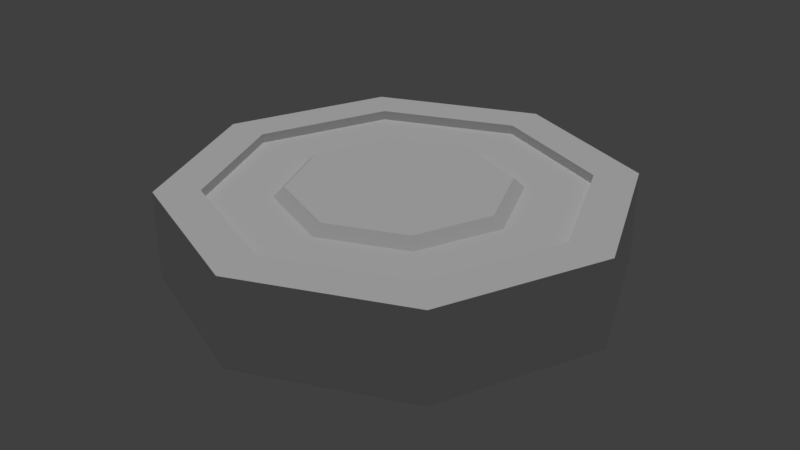 # Source: boxa.blend  (saved by Blender 2.79.7; exported with 4.5.12 LTS)
import bpy
from mathutils import Matrix  # noqa: F401  (used for matrix-valued properties, if any)

bpy.ops.wm.read_factory_settings(use_empty=True)
scene = bpy.context.scene
scene.name = 'Scene'

# ---- collections
col_collection_1 = bpy.data.collections.new('Collection 1'); scene.collection.children.link(col_collection_1)

# ---- materials (node trees are filled in below, after node groups)
mat_weight = bpy.data.materials.new('weight')
mat_weight.alpha_threshold = 0.0
mat_weight.use_transparent_shadow = False
mat_weight.roughness = 0.5
mat_weight.specular_intensity = 0.0

# ---- material node trees

# ---- world
world_world = bpy.data.worlds.new('World'); scene.world = world_world
world_world.color = (0.05088, 0.05088, 0.05088)
world_world.use_sun_shadow = False
world_world.sun_shadow_jitter_overblur = 0.0

# ---- lights
light_hemi = bpy.data.lights.new('Hemi', 'SUN')
light_hemi.transmission_factor = 0.0
light_hemi.angle = 0.1993
light_hemi.energy = 1.0
light_hemi.shadow_buffer_clip_start = 0.5
light_hemi.shadow_soft_size = 0.1
light_hemi.shadow_cascade_max_distance = 1000.0

# ---- meshes
me_cylinder_001 = bpy.data.meshes.new('Cylinder.001')
me_cylinder_001.from_pydata([(9.119e-09, 0.5778, -0.2398), (9.119e-09, 0.5778, 0.2398), (0.4086, 0.4086, -0.2398), (0.4086, 0.4086, 0.2398), (0.5778, -2.656e-08, -0.2398), (0.5778, -2.656e-08, 0.2398), (0.4086, -0.4086, -0.2398), (0.4086, -0.4086, 0.2398), (-4.139e-08, -0.5778, -0.2398), (-4.139e-08, -0.5778, 0.2398), (-0.4086, -0.4086, -0.2398), (-0.4086, -0.4086, 0.2398), (-0.5778, 5.588e-09, -0.2398), (-0.5778, 5.588e-09, 0.2398), (-0.4086, 0.4086, -0.2398), (-0.4086, 0.4086, 0.2398), (0.0, 1.0, -0.1886), (0.0, 1.0, 0.1886), (0.7071, 0.7071, -0.1886), (0.7071, 0.7071, 0.1886), (1.0, -4.371e-08, -0.1886), (1.0, -4.371e-08, 0.1886), (0.7071, -0.7071, -0.1886), (0.7071, -0.7071, 0.1886), (-8.742e-08, -1.0, -0.1886), (-8.742e-08, -1.0, 0.1886), (-0.7071, -0.7071, -0.1886), (-0.7071, -0.7071, 0.1886), (-1.0, 1.192e-08, -0.1886), (-1.0, 1.192e-08, 0.1886), (-0.7071, 0.7071, -0.1886), (-0.7071, 0.7071, 0.1886), (-0.6362, 4.939e-09, -0.1886), (0.4499, 0.4499, -0.1886), (1.053e-08, 0.6362, -0.1886), (0.4499, -0.4499, -0.1886), (-0.4499, -0.4499, -0.1886), (-4.509e-08, -0.6362, -0.1886), (0.4499, -0.4499, 0.1886), (-0.6362, 4.939e-09, 0.1886), (-0.4499, 0.4499, -0.1886), (0.6362, -3.046e-08, -0.1886), (0.6362, -3.046e-08, 0.1886), (-0.4499, -0.4499, 0.1886), (1.053e-08, 0.6362, 0.1886), (0.4499, 0.4499, 0.1886), (-0.4499, 0.4499, 0.1886), (-4.509e-08, -0.6362, 0.1886), (0.0, 1.226, -0.2385), (0.0, 1.226, 0.2385), (0.8668, 0.8668, -0.2385), (0.8668, 0.8668, 0.2385), (1.226, -5.358e-08, -0.2385), (1.226, -5.358e-08, 0.2385), (0.8668, -0.8668, -0.2385), (0.8668, -0.8668, 0.2385), (-1.072e-07, -1.226, -0.2385), (-1.072e-07, -1.226, 0.2385), (-0.8668, -0.8668, -0.2385), (-0.8668, -0.8668, 0.2385), (-1.226, 1.462e-08, -0.2385), (-1.226, 1.462e-08, 0.2385), (-0.8668, 0.8668, -0.2385), (-0.8668, 0.8668, 0.2385), (-8.65e-08, -0.9895, 0.2385), (-8.65e-08, -0.9895, -0.2385), (0.6997, -0.6997, 0.2385), (0.6997, -0.6997, -0.2385), (0.6997, 0.6997, 0.2385), (0.6997, 0.6997, -0.2385), (0.0, 0.9895, 0.2385), (0.0, 0.9895, -0.2385), (-0.6997, -0.6997, 0.2385), (-0.6997, -0.6997, -0.2385), (-0.6997, 0.6997, 0.2385), (-0.6997, 0.6997, -0.2385), (-0.9895, 1.18e-08, 0.2385), (-0.9895, 1.18e-08, -0.2385), (0.9895, -4.325e-08, 0.2385), (0.9895, -4.325e-08, -0.2385)], [], [(0, 33, 2), (33, 4, 2), (4, 35, 6), (35, 8, 6), (37, 10, 8), (36, 12, 10), (1, 13, 9), (32, 14, 12), (40, 0, 14), (2, 6, 10), (17, 18, 16), (19, 20, 18), (21, 22, 20), (23, 24, 22), (25, 26, 24), (27, 28, 26), (17, 44, 45), (29, 30, 28), (31, 16, 30), (34, 40, 30), (47, 43, 27), (46, 1, 44), (39, 11, 13), (37, 35, 22), (47, 11, 43), (39, 15, 46), (42, 7, 38), (45, 5, 42), (45, 1, 3), (38, 9, 47), (0, 34, 33), (33, 41, 4), (4, 41, 35), (35, 37, 8), (37, 36, 10), (36, 32, 12), (5, 3, 1), (1, 15, 13), (13, 11, 9), (9, 7, 5), (5, 1, 9), (32, 40, 14), (40, 34, 0), (14, 0, 2), (2, 4, 6), (6, 8, 10), (10, 12, 14), (14, 2, 10), (17, 19, 18), (19, 21, 20), (21, 23, 22), (23, 25, 24), (25, 27, 26), (27, 29, 28), (21, 19, 45), (19, 17, 45), (17, 31, 46), (31, 29, 46), (29, 39, 46), (45, 42, 21), (17, 46, 44), (29, 31, 30), (31, 17, 16), (30, 16, 34), (16, 18, 34), (18, 20, 41), (18, 41, 33), (32, 28, 30), (40, 32, 30), (18, 33, 34), (23, 21, 38), (21, 42, 38), (27, 25, 47), (25, 23, 47), (39, 29, 27), (43, 39, 27), (23, 38, 47), (46, 15, 1), (39, 43, 11), (26, 28, 32), (26, 32, 36), (22, 24, 37), (24, 26, 37), (41, 20, 22), (35, 41, 22), (26, 36, 37), (47, 9, 11), (39, 13, 15), (42, 5, 7), (45, 3, 5), (45, 44, 1), (38, 7, 9), (49, 50, 48), (51, 52, 50), (53, 54, 52), (55, 56, 54), (57, 58, 56), (59, 60, 58), (51, 49, 70), (61, 62, 60), (63, 48, 62), (48, 71, 62), (74, 77, 75), (72, 59, 57), (78, 69, 79), (76, 73, 77), (66, 79, 67), (64, 67, 65), (70, 75, 71), (69, 70, 71), (73, 64, 65), (65, 54, 56), (49, 51, 50), (51, 53, 52), (53, 55, 54), (55, 57, 56), (57, 59, 58), (59, 61, 60), (63, 61, 76), (63, 76, 74), (78, 53, 51), (68, 78, 51), (49, 63, 74), (70, 68, 51), (49, 74, 70), (61, 63, 62), (63, 49, 48), (50, 52, 79), (50, 79, 69), (77, 60, 75), (60, 62, 75), (48, 50, 69), (71, 75, 62), (48, 69, 71), (74, 76, 77), (55, 53, 78), (55, 78, 66), (76, 61, 72), (61, 59, 72), (57, 55, 64), (55, 66, 64), (64, 72, 57), (78, 68, 69), (76, 72, 73), (66, 78, 79), (64, 66, 67), (70, 74, 75), (69, 68, 70), (73, 72, 64), (58, 60, 77), (58, 77, 73), (79, 52, 54), (67, 79, 54), (56, 58, 73), (65, 67, 54), (56, 73, 65)])
_uv = me_cylinder_001.uv_layers.new(name='UVMap')
_uv.uv.foreach_set('vector', [0.3061, 0.8335, 0.4117, 0.8035, 0.402, 0.7938, 0.4117, 0.8035, 0.4418, 0.6978, 0.402, 0.7938, 0.4418, 0.6978, 0.4117, 0.5922, 0.402, 0.6019, 0.4117, 0.5922, 0.3061, 0.5622, 0.402, 0.6019, 0.3061, 0.5485, 0.2102, 0.6019, 0.3061, 0.5622, 0.2005, 0.5922, 0.1704, 0.6978, 0.2102, 0.6019, 0.3061, 0.8335, 0.1704, 0.6978, 0.3061, 0.5622, 0.1567, 0.6978, 0.2102, 0.7938, 0.1704, 0.6978, 0.2005, 0.8035, 0.3061, 0.8335, 0.2102, 0.7938, 0.402, 0.7938, 0.402, 0.6019, 0.2102, 0.6019, 0.3061, 0.9327, 0.4721, 0.8639, 0.3061, 0.9327, 0.4721, 0.8639, 0.5409, 0.6978, 0.4721, 0.8639, 0.5409, 0.6978, 0.4721, 0.5318, 0.5409, 0.6978, 0.4721, 0.5318, 0.3061, 0.463, 0.4721, 0.5318, 0.3061, 0.463, 0.1401, 0.5318, 0.3061, 0.463, 0.1401, 0.5318, 0.07128, 0.6978, 0.1401, 0.5318, 0.3061, 0.9327, 0.3061, 0.8472, 0.4117, 0.8035, 0.07128, 0.6978, 0.1401, 0.8639, 0.07128, 0.6978, 0.1401, 0.8639, 0.3061, 0.9327, 0.1401, 0.8639, 0.3061, 0.8472, 0.2005, 0.8035, 0.1401, 0.8639, 0.3061, 0.5485, 0.2005, 0.5922, 0.1401, 0.5318, 0.2005, 0.8035, 0.3061, 0.8335, 0.3061, 0.8472, 0.1567, 0.6978, 0.2102, 0.6019, 0.1704, 0.6978, 0.3061, 0.5485, 0.4117, 0.5922, 0.4721, 0.5318, 0.3061, 0.5485, 0.2102, 0.6019, 0.2005, 0.5922, 0.1567, 0.6978, 0.2102, 0.7938, 0.2005, 0.8035, 0.4555, 0.6978, 0.402, 0.6019, 0.4117, 0.5922, 0.4117, 0.8035, 0.4418, 0.6978, 0.4555, 0.6978, 0.4117, 0.8035, 0.3061, 0.8335, 0.402, 0.7938, 0.4117, 0.5922, 0.3061, 0.5622, 0.3061, 0.5485, 0.3061, 0.8335, 0.3061, 0.8472, 0.4117, 0.8035, 0.4117, 0.8035, 0.4555, 0.6978, 0.4418, 0.6978, 0.4418, 0.6978, 0.4555, 0.6978, 0.4117, 0.5922, 0.4117, 0.5922, 0.3061, 0.5485, 0.3061, 0.5622, 0.3061, 0.5485, 0.2005, 0.5922, 0.2102, 0.6019, 0.2005, 0.5922, 0.1567, 0.6978, 0.1704, 0.6978, 0.4418, 0.6978, 0.402, 0.7938, 0.3061, 0.8335, 0.3061, 0.8335, 0.2102, 0.7938, 0.1704, 0.6978, 0.1704, 0.6978, 0.2102, 0.6019, 0.3061, 0.5622, 0.3061, 0.5622, 0.402, 0.6019, 0.4418, 0.6978, 0.4418, 0.6978, 0.3061, 0.8335, 0.3061, 0.5622, 0.1567, 0.6978, 0.2005, 0.8035, 0.2102, 0.7938, 0.2005, 0.8035, 0.3061, 0.8472, 0.3061, 0.8335, 0.2102, 0.7938, 0.3061, 0.8335, 0.402, 0.7938, 0.402, 0.7938, 0.4418, 0.6978, 0.402, 0.6019, 0.402, 0.6019, 0.3061, 0.5622, 0.2102, 0.6019, 0.2102, 0.6019, 0.1704, 0.6978, 0.2102, 0.7938, 0.2102, 0.7938, 0.402, 0.7938, 0.2102, 0.6019, 0.3061, 0.9327, 0.4721, 0.8639, 0.4721, 0.8639, 0.4721, 0.8639, 0.5409, 0.6978, 0.5409, 0.6978, 0.5409, 0.6978, 0.4721, 0.5318, 0.4721, 0.5318, 0.4721, 0.5318, 0.3061, 0.463, 0.3061, 0.463, 0.3061, 0.463, 0.1401, 0.5318, 0.1401, 0.5318, 0.1401, 0.5318, 0.07128, 0.6978, 0.07128, 0.6978, 0.5409, 0.6978, 0.4721, 0.8639, 0.4117, 0.8035, 0.4721, 0.8639, 0.3061, 0.9327, 0.4117, 0.8035, 0.3061, 0.9327, 0.1401, 0.8639, 0.2005, 0.8035, 0.1401, 0.8639, 0.07128, 0.6978, 0.2005, 0.8035, 0.07128, 0.6978, 0.1567, 0.6978, 0.2005, 0.8035, 0.4117, 0.8035, 0.4555, 0.6978, 0.5409, 0.6978, 0.3061, 0.9327, 0.2005, 0.8035, 0.3061, 0.8472, 0.07128, 0.6978, 0.1401, 0.8639, 0.1401, 0.8639, 0.1401, 0.8639, 0.3061, 0.9327, 0.3061, 0.9327, 0.1401, 0.8639, 0.3061, 0.9327, 0.3061, 0.8472, 0.3061, 0.9327, 0.4721, 0.8639, 0.3061, 0.8472, 0.4721, 0.8639, 0.5409, 0.6978, 0.4555, 0.6978, 0.4721, 0.8639, 0.4555, 0.6978, 0.4117, 0.8035, 0.1567, 0.6978, 0.07128, 0.6978, 0.1401, 0.8639, 0.2005, 0.8035, 0.1567, 0.6978, 0.1401, 0.8639, 0.4721, 0.8639, 0.4117, 0.8035, 0.3061, 0.8472, 0.4721, 0.5318, 0.5409, 0.6978, 0.4117, 0.5922, 0.5409, 0.6978, 0.4555, 0.6978, 0.4117, 0.5922, 0.1401, 0.5318, 0.3061, 0.463, 0.3061, 0.5485, 0.3061, 0.463, 0.4721, 0.5318, 0.3061, 0.5485, 0.1567, 0.6978, 0.07128, 0.6978, 0.1401, 0.5318, 0.2005, 0.5922, 0.1567, 0.6978, 0.1401, 0.5318, 0.4721, 0.5318, 0.4117, 0.5922, 0.3061, 0.5485, 0.2005, 0.8035, 0.2102, 0.7938, 0.3061, 0.8335, 0.1567, 0.6978, 0.2005, 0.5922, 0.2102, 0.6019, 0.1401, 0.5318, 0.07128, 0.6978, 0.1567, 0.6978, 0.1401, 0.5318, 0.1567, 0.6978, 0.2005, 0.5922, 0.4721, 0.5318, 0.3061, 0.463, 0.3061, 0.5485, 0.3061, 0.463, 0.1401, 0.5318, 0.3061, 0.5485, 0.4555, 0.6978, 0.5409, 0.6978, 0.4721, 0.5318, 0.4117, 0.5922, 0.4555, 0.6978, 0.4721, 0.5318, 0.1401, 0.5318, 0.2005, 0.5922, 0.3061, 0.5485, 0.3061, 0.5485, 0.3061, 0.5622, 0.2102, 0.6019, 0.1567, 0.6978, 0.1704, 0.6978, 0.2102, 0.7938, 0.4555, 0.6978, 0.4418, 0.6978, 0.402, 0.6019, 0.4117, 0.8035, 0.402, 0.7938, 0.4418, 0.6978, 0.4117, 0.8035, 0.3061, 0.8472, 0.3061, 0.8335, 0.4117, 0.5922, 0.402, 0.6019, 0.3061, 0.5622, 0.3061, 0.9857, 0.5096, 0.9014, 0.3061, 0.9857, 0.5096, 0.9014, 0.5939, 0.6978, 0.5096, 0.9014, 0.5939, 0.6978, 0.5096, 0.4943, 0.5939, 0.6978, 0.5096, 0.4943, 0.3061, 0.41, 0.5096, 0.4943, 0.3061, 0.41, 0.1026, 0.4943, 0.3061, 0.41, 0.1026, 0.4943, 0.01825, 0.6978, 0.1026, 0.4943, 0.5096, 0.9014, 0.3061, 0.9857, 0.3061, 0.9302, 0.01825, 0.6978, 0.1026, 0.9014, 0.01825, 0.6978, 0.1026, 0.9014, 0.3061, 0.9857, 0.1026, 0.9014, 0.3061, 0.9857, 0.3061, 0.9302, 0.1026, 0.9014, 0.1418, 0.8621, 0.07376, 0.6978, 0.1418, 0.8621, 0.1418, 0.5336, 0.1026, 0.4943, 0.3061, 0.41, 0.5384, 0.6978, 0.4704, 0.8621, 0.5384, 0.6978, 0.07376, 0.6978, 0.1418, 0.5336, 0.07376, 0.6978, 0.4704, 0.5336, 0.5384, 0.6978, 0.4704, 0.5336, 0.3061, 0.4655, 0.4704, 0.5336, 0.3061, 0.4655, 0.3061, 0.9302, 0.1418, 0.8621, 0.3061, 0.9302, 0.4704, 0.8621, 0.3061, 0.9302, 0.3061, 0.9302, 0.1418, 0.5336, 0.3061, 0.4655, 0.3061, 0.4655, 0.3061, 0.4655, 0.5096, 0.4943, 0.3061, 0.41, 0.3061, 0.9857, 0.5096, 0.9014, 0.5096, 0.9014, 0.5096, 0.9014, 0.5939, 0.6978, 0.5939, 0.6978, 0.5939, 0.6978, 0.5096, 0.4943, 0.5096, 0.4943, 0.5096, 0.4943, 0.3061, 0.41, 0.3061, 0.41, 0.3061, 0.41, 0.1026, 0.4943, 0.1026, 0.4943, 0.1026, 0.4943, 0.01825, 0.6978, 0.01825, 0.6978, 0.1026, 0.9014, 0.01825, 0.6978, 0.07376, 0.6978, 0.1026, 0.9014, 0.07376, 0.6978, 0.1418, 0.8621, 0.5384, 0.6978, 0.5939, 0.6978, 0.5096, 0.9014, 0.4704, 0.8621, 0.5384, 0.6978, 0.5096, 0.9014, 0.3061, 0.9857, 0.1026, 0.9014, 0.1418, 0.8621, 0.3061, 0.9302, 0.4704, 0.8621, 0.5096, 0.9014, 0.3061, 0.9857, 0.1418, 0.8621, 0.3061, 0.9302, 0.01825, 0.6978, 0.1026, 0.9014, 0.1026, 0.9014, 0.1026, 0.9014, 0.3061, 0.9857, 0.3061, 0.9857, 0.5096, 0.9014, 0.5939, 0.6978, 0.5384, 0.6978, 0.5096, 0.9014, 0.5384, 0.6978, 0.4704, 0.8621, 0.07376, 0.6978, 0.01825, 0.6978, 0.1418, 0.8621, 0.01825, 0.6978, 0.1026, 0.9014, 0.1418, 0.8621, 0.3061, 0.9857, 0.5096, 0.9014, 0.4704, 0.8621, 0.3061, 0.9302, 0.1418, 0.8621, 0.1026, 0.9014, 0.3061, 0.9857, 0.4704, 0.8621, 0.3061, 0.9302, 0.1418, 0.8621, 0.07376, 0.6978, 0.07376, 0.6978, 0.5096, 0.4943, 0.5939, 0.6978, 0.5384, 0.6978, 0.5096, 0.4943, 0.5384, 0.6978, 0.4704, 0.5336, 0.07376, 0.6978, 0.01825, 0.6978, 0.1418, 0.5336, 0.01825, 0.6978, 0.1026, 0.4943, 0.1418, 0.5336, 0.3061, 0.41, 0.5096, 0.4943, 0.3061, 0.4655, 0.5096, 0.4943, 0.4704, 0.5336, 0.3061, 0.4655, 0.3061, 0.4655, 0.1418, 0.5336, 0.3061, 0.41, 0.5384, 0.6978, 0.4704, 0.8621, 0.4704, 0.8621, 0.07376, 0.6978, 0.1418, 0.5336, 0.1418, 0.5336, 0.4704, 0.5336, 0.5384, 0.6978, 0.5384, 0.6978, 0.3061, 0.4655, 0.4704, 0.5336, 0.4704, 0.5336, 0.3061, 0.9302, 0.1418, 0.8621, 0.1418, 0.8621, 0.4704, 0.8621, 0.4704, 0.8621, 0.3061, 0.9302, 0.1418, 0.5336, 0.1418, 0.5336, 0.3061, 0.4655, 0.1026, 0.4943, 0.01825, 0.6978, 0.07376, 0.6978, 0.1026, 0.4943, 0.07376, 0.6978, 0.1418, 0.5336, 0.5384, 0.6978, 0.5939, 0.6978, 0.5096, 0.4943, 0.4704, 0.5336, 0.5384, 0.6978, 0.5096, 0.4943, 0.3061, 0.41, 0.1026, 0.4943, 0.1418, 0.5336, 0.3061, 0.4655, 0.4704, 0.5336, 0.5096, 0.4943, 0.3061, 0.41, 0.1418, 0.5336, 0.3061, 0.4655])
me_cylinder_001.materials.append(mat_weight)
me_cylinder_001.use_remesh_preserve_volume = False
me_cylinder_001.use_remesh_preserve_attributes = False
me_cylinder_001.use_mirror_vertex_groups = False
me_cylinder_001.update()

# ---- objects
ob_weight = bpy.data.objects.new('weight', me_cylinder_001)
ob_hemi = bpy.data.objects.new('Hemi', light_hemi)

# ---- transforms, parenting, visibility, modifiers, constraints
ob_weight.location = (0.0, 0.0, 0.0)
ob_weight.lineart.crease_threshold = 0.0
ob_hemi.location = (0.0, 0.0, 0.0)
ob_hemi.lineart.crease_threshold = 0.0

# ---- collection membership
col_collection_1.objects.link(ob_weight)
col_collection_1.objects.link(ob_hemi)

# ---- scene / render settings (as saved in the file)
scene.frame_start = 1; scene.frame_end = 250; scene.frame_set(1)
scene.render.engine = 'BLENDER_EEVEE_NEXT'
scene.render.resolution_percentage = 50
scene.render.dither_intensity = 0.0
scene.cycles.use_denoising = False
scene.cycles.samples = 128
scene.cycles.sampling_pattern = 'TABULATED_SOBOL'
scene.cycles.use_adaptive_sampling = False
scene.cycles.use_light_tree = False
scene.view_settings.view_transform = 'Standard'
bpy.context.view_layer.update()

# ---- added for rendering (the .blend has no active camera): camera
cam_auto = bpy.data.cameras.new('AutoCamera')
cam_auto.lens = 50.0
cam_auto.sensor_width = 36.0
cam_auto.clip_end = 1000.0
ob_auto_camera = bpy.data.objects.new('AutoCamera', cam_auto)
scene.collection.objects.link(ob_auto_camera)
ob_auto_camera.location = (3.23855, -3.88627, 2.59084)
ob_auto_camera.rotation_euler = (1.09748, -7.21219e-08, 0.694738)
scene.camera = ob_auto_camera
bpy.context.view_layer.update()
